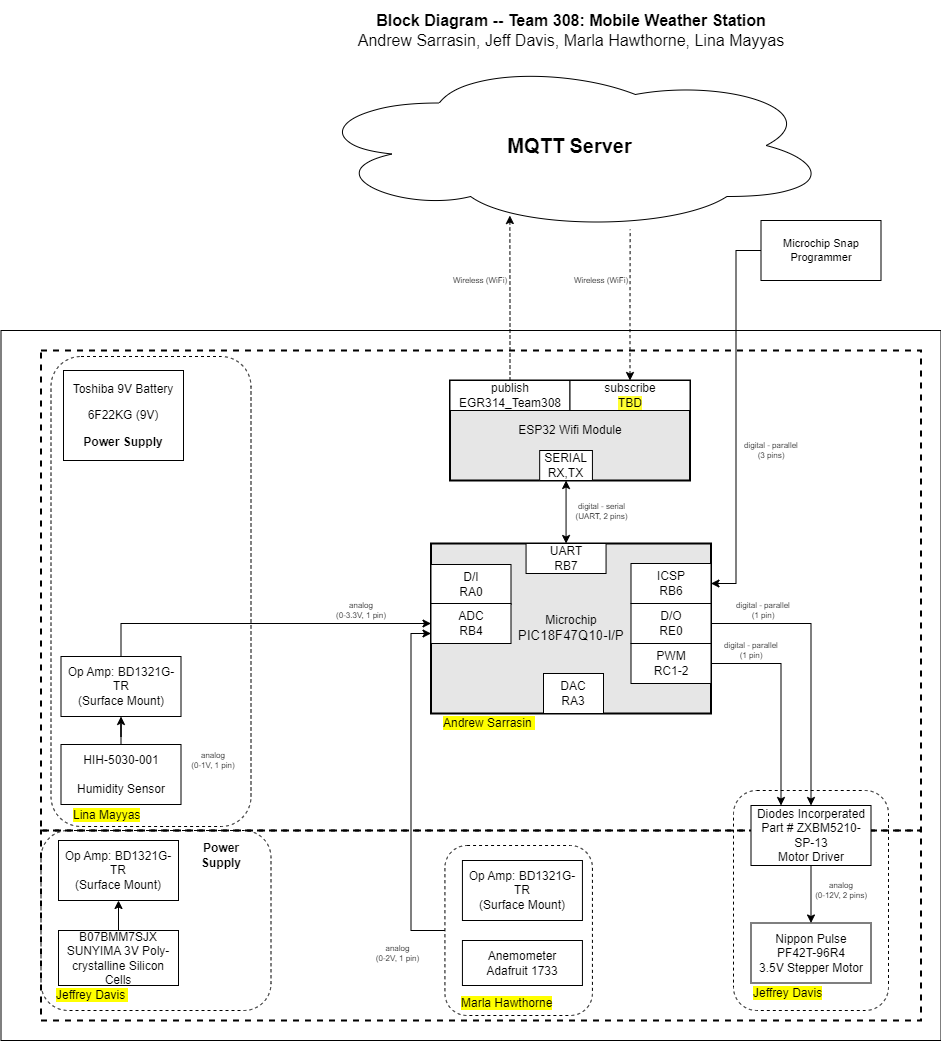

The diagram above was exported from draw.io. Its source (the exported page's mxGraphModel, read from the mxfile embedded in the PNG):
<mxGraphModel dx="2974.5" dy="775" grid="1" gridSize="10" guides="1" tooltips="1" connect="1" arrows="1" fold="1" page="1" pageScale="1.5" pageWidth="1169" pageHeight="827" background="#ffffff" math="0" shadow="0">
  <root>
    <mxCell id="0" style=";html=1;" />
    <mxCell id="1" style=";html=1;" parent="0" />
    <mxCell id="S8yp5X4-lJhxRksTFqpk-8" value="" style="rounded=1;whiteSpace=wrap;html=1;fillColor=none;dashed=1;" parent="1" vertex="1">
      <mxGeometry x="22.5" y="655" width="155" height="195" as="geometry" />
    </mxCell>
    <mxCell id="S8yp5X4-lJhxRksTFqpk-14" value="" style="rounded=1;whiteSpace=wrap;html=1;fillColor=none;dashed=1;" parent="1" vertex="1">
      <mxGeometry x="190" y="380" width="310" height="380" as="geometry" />
    </mxCell>
    <mxCell id="aC57QmPyYTqG6Asludqg-9" value="" style="rounded=0;whiteSpace=wrap;html=1;fontSize=16;" parent="1" vertex="1">
      <mxGeometry x="-220" y="350" width="940" height="710" as="geometry" />
    </mxCell>
    <mxCell id="zSoxXOAhGFOt2usmLHU0-1" value="" style="rounded=0;whiteSpace=wrap;html=1;fillColor=none;dashed=1;strokeWidth=2;" parent="1" vertex="1">
      <mxGeometry x="-180" y="370" width="880" height="480" as="geometry" />
    </mxCell>
    <mxCell id="zSoxXOAhGFOt2usmLHU0-2" value="" style="rounded=0;whiteSpace=wrap;html=1;fillColor=none;dashed=1;strokeWidth=2;" parent="1" vertex="1">
      <mxGeometry x="-180" y="850" width="880" height="190" as="geometry" />
    </mxCell>
    <mxCell id="ipIF4vE7drAhcFyS0_D5-4" style="edgeStyle=orthogonalEdgeStyle;rounded=0;orthogonalLoop=1;jettySize=auto;html=1;entryX=0;entryY=0.75;entryDx=0;entryDy=0;exitX=0;exitY=0.5;exitDx=0;exitDy=0;" parent="1" source="S8yp5X4-lJhxRksTFqpk-2" target="9j5Bc3N9rgv02oG_bQQu-30" edge="1">
      <mxGeometry relative="1" as="geometry" />
    </mxCell>
    <mxCell id="S8yp5X4-lJhxRksTFqpk-2" value="" style="rounded=1;whiteSpace=wrap;html=1;fillColor=none;dashed=1;" parent="1" vertex="1">
      <mxGeometry x="223.93" y="865" width="147.5" height="170" as="geometry" />
    </mxCell>
    <mxCell id="S8yp5X4-lJhxRksTFqpk-6" value="" style="rounded=1;whiteSpace=wrap;html=1;fillColor=none;dashed=1;" parent="1" vertex="1">
      <mxGeometry x="512.5" y="810" width="155" height="220" as="geometry" />
    </mxCell>
    <mxCell id="9j5Bc3N9rgv02oG_bQQu-1" value="&lt;b&gt;&lt;font style=&quot;font-size: 20px&quot;&gt;MQTT Server&lt;/font&gt;&lt;/b&gt;" style="ellipse;shape=cloud;whiteSpace=wrap;html=1;" parent="1" vertex="1">
      <mxGeometry x="87.5" y="80" width="523" height="170" as="geometry" />
    </mxCell>
    <mxCell id="9j5Bc3N9rgv02oG_bQQu-8" value="&lt;div&gt;HIH-5030-001&lt;/div&gt;&lt;div&gt;&lt;br&gt;&lt;/div&gt;&lt;div&gt;Humidity Sensor&lt;br&gt;&lt;/div&gt;" style="rounded=0;whiteSpace=wrap;html=1;" parent="1" vertex="1">
      <mxGeometry x="-160" y="764" width="120" height="60" as="geometry" />
    </mxCell>
    <mxCell id="J8ns3n-xOa6iXa_PQh_Z-5" style="edgeStyle=orthogonalEdgeStyle;rounded=0;orthogonalLoop=1;jettySize=auto;html=1;exitX=0.5;exitY=0;exitDx=0;exitDy=0;entryX=0;entryY=0.5;entryDx=0;entryDy=0;" parent="1" source="9j5Bc3N9rgv02oG_bQQu-11" target="9j5Bc3N9rgv02oG_bQQu-30" edge="1">
      <mxGeometry relative="1" as="geometry" />
    </mxCell>
    <mxCell id="9j5Bc3N9rgv02oG_bQQu-11" value="&lt;div&gt;&lt;div&gt;&lt;span style=&quot;background-color: initial;&quot;&gt;Op Amp: BD1321G-TR&lt;/span&gt;&lt;br&gt;&lt;/div&gt;&lt;/div&gt;&lt;div&gt;&lt;span style=&quot;background-color: rgb(255, 255, 255);&quot;&gt;(Surface Mount)&lt;/span&gt;&lt;br&gt;&lt;/div&gt;" style="rounded=0;whiteSpace=wrap;html=1;" parent="1" vertex="1">
      <mxGeometry x="-160" y="676" width="120" height="60" as="geometry" />
    </mxCell>
    <mxCell id="9j5Bc3N9rgv02oG_bQQu-15" style="edgeStyle=orthogonalEdgeStyle;rounded=0;sketch=0;orthogonalLoop=1;jettySize=auto;html=1;startArrow=none;startFill=0;strokeWidth=1;" parent="1" source="9j5Bc3N9rgv02oG_bQQu-8" target="9j5Bc3N9rgv02oG_bQQu-11" edge="1">
      <mxGeometry x="30" y="40" as="geometry" />
    </mxCell>
    <mxCell id="9j5Bc3N9rgv02oG_bQQu-19" value="&lt;div&gt;&lt;span style=&quot;background-color: transparent;&quot;&gt;Diodes Incorperated&lt;br&gt;&lt;/span&gt;&lt;/div&gt;&lt;div&gt;Part # ZXBM5210-SP-13&lt;span style=&quot;background-color: transparent;&quot;&gt; &lt;/span&gt;&lt;/div&gt;&lt;div&gt;Motor Driver&lt;/div&gt;" style="rounded=0;whiteSpace=wrap;html=1;" parent="1" vertex="1">
      <mxGeometry x="530" y="825" width="120" height="60" as="geometry" />
    </mxCell>
    <mxCell id="9j5Bc3N9rgv02oG_bQQu-20" value="&lt;div&gt;Nippon Pulse&lt;br&gt;&lt;/div&gt;&lt;div&gt;PF42T-96R4&lt;/div&gt;&lt;div&gt;3.5V Stepper Motor&lt;br&gt;&lt;/div&gt;" style="rounded=0;whiteSpace=wrap;html=1;" parent="1" vertex="1">
      <mxGeometry x="530" y="942.5" width="120" height="60" as="geometry" />
    </mxCell>
    <mxCell id="9j5Bc3N9rgv02oG_bQQu-22" style="edgeStyle=orthogonalEdgeStyle;rounded=0;sketch=0;orthogonalLoop=1;jettySize=auto;html=1;entryX=0.5;entryY=0;entryDx=0;entryDy=0;startArrow=none;startFill=0;strokeWidth=1;" parent="1" source="9j5Bc3N9rgv02oG_bQQu-19" target="9j5Bc3N9rgv02oG_bQQu-20" edge="1">
      <mxGeometry x="30" y="40" as="geometry" />
    </mxCell>
    <mxCell id="9j5Bc3N9rgv02oG_bQQu-37" value="&lt;div&gt;&lt;div&gt;&lt;div style=&quot;border-color: var(--border-color);&quot;&gt;&lt;div style=&quot;border-color: var(--border-color);&quot;&gt;Op Amp: BD1321G-TR&lt;br style=&quot;border-color: var(--border-color);&quot;&gt;&lt;/div&gt;&lt;/div&gt;&lt;div style=&quot;border-color: var(--border-color);&quot;&gt;&lt;span style=&quot;border-color: var(--border-color); background-color: rgb(255, 255, 255);&quot;&gt;(Surface Mount)&lt;/span&gt;&lt;/div&gt;&lt;/div&gt;&lt;/div&gt;" style="rounded=0;whiteSpace=wrap;html=1;" parent="1" vertex="1">
      <mxGeometry x="241.43" y="880" width="120" height="60" as="geometry" />
    </mxCell>
    <mxCell id="9j5Bc3N9rgv02oG_bQQu-47" value="" style="group;strokeWidth=1;" parent="1" vertex="1" connectable="0">
      <mxGeometry x="240" y="563" width="250" height="190" as="geometry" />
    </mxCell>
    <mxCell id="9j5Bc3N9rgv02oG_bQQu-6" value="&lt;div&gt;Microchip&lt;/div&gt;&lt;div&gt;&lt;span style=&quot;font-size: 10pt ; font-family: &amp;#34;arial&amp;#34; ; font-style: normal&quot;&gt;PIC18F47Q10-I/P&lt;/span&gt;&lt;/div&gt;" style="rounded=0;whiteSpace=wrap;html=1;strokeWidth=2;fillColor=#E6E6E6;" parent="9j5Bc3N9rgv02oG_bQQu-47" vertex="1">
      <mxGeometry x="-30" width="280" height="170" as="geometry" />
    </mxCell>
    <mxCell id="9j5Bc3N9rgv02oG_bQQu-29" value="&lt;div&gt;D/I&lt;/div&gt;&lt;div&gt;RA0&lt;br&gt;&lt;/div&gt;&lt;span style=&quot;background-color: rgb(255 , 255 , 51)&quot;&gt;&lt;/span&gt;" style="rounded=0;whiteSpace=wrap;html=1;" parent="9j5Bc3N9rgv02oG_bQQu-47" vertex="1">
      <mxGeometry x="-30" y="21" width="80" height="40" as="geometry" />
    </mxCell>
    <mxCell id="9j5Bc3N9rgv02oG_bQQu-30" value="&lt;div&gt;ADC&lt;/div&gt;&lt;div&gt;RB4&lt;br&gt;&lt;/div&gt;" style="rounded=0;whiteSpace=wrap;html=1;" parent="9j5Bc3N9rgv02oG_bQQu-47" vertex="1">
      <mxGeometry x="-30" y="60" width="80" height="40" as="geometry" />
    </mxCell>
    <mxCell id="9j5Bc3N9rgv02oG_bQQu-31" value="&lt;div&gt;D/O&lt;/div&gt;&lt;div&gt;RE0&lt;br&gt;&lt;/div&gt;&lt;span style=&quot;background-color: rgb(255 , 255 , 51)&quot;&gt;&lt;/span&gt;" style="rounded=0;whiteSpace=wrap;html=1;" parent="9j5Bc3N9rgv02oG_bQQu-47" vertex="1">
      <mxGeometry x="170" y="60" width="80" height="40" as="geometry" />
    </mxCell>
    <mxCell id="9j5Bc3N9rgv02oG_bQQu-33" value="&lt;div&gt;PWM&lt;/div&gt;&lt;div&gt;RC1-2&lt;br&gt;&lt;/div&gt;" style="rounded=0;whiteSpace=wrap;html=1;" parent="9j5Bc3N9rgv02oG_bQQu-47" vertex="1">
      <mxGeometry x="170" y="100" width="80" height="40" as="geometry" />
    </mxCell>
    <mxCell id="9j5Bc3N9rgv02oG_bQQu-36" value="&lt;div&gt;DAC&lt;/div&gt;&lt;div&gt;RA3&lt;br&gt;&lt;/div&gt;" style="rounded=0;whiteSpace=wrap;html=1;" parent="9j5Bc3N9rgv02oG_bQQu-47" vertex="1">
      <mxGeometry x="82.5" y="130" width="60" height="40" as="geometry" />
    </mxCell>
    <mxCell id="9j5Bc3N9rgv02oG_bQQu-40" value="&lt;div&gt;UART&lt;/div&gt;&lt;div&gt;RB7&lt;br&gt;&lt;/div&gt;&lt;span style=&quot;background-color: rgb(255 , 255 , 51)&quot;&gt;&lt;/span&gt;" style="rounded=0;whiteSpace=wrap;html=1;" parent="9j5Bc3N9rgv02oG_bQQu-47" vertex="1">
      <mxGeometry x="65.06" width="80" height="30" as="geometry" />
    </mxCell>
    <mxCell id="aC57QmPyYTqG6Asludqg-1" value="&lt;div&gt;ICSP&lt;/div&gt;&lt;div&gt;RB6&lt;br&gt;&lt;/div&gt;&lt;span style=&quot;background-color: rgb(255 , 255 , 51)&quot;&gt;&lt;/span&gt;" style="rounded=0;whiteSpace=wrap;html=1;" parent="9j5Bc3N9rgv02oG_bQQu-47" vertex="1">
      <mxGeometry x="170" y="20" width="80" height="40" as="geometry" />
    </mxCell>
    <mxCell id="S8yp5X4-lJhxRksTFqpk-17" value="&lt;span style=&quot;background-color: rgb(255 , 255 , 0)&quot;&gt;Andrew Sarrasin&amp;nbsp;&lt;/span&gt;" style="text;html=1;strokeColor=none;fillColor=none;align=left;verticalAlign=middle;whiteSpace=wrap;rounded=0;dashed=1;" parent="9j5Bc3N9rgv02oG_bQQu-47" vertex="1">
      <mxGeometry x="-20" y="170" width="120" height="20" as="geometry" />
    </mxCell>
    <mxCell id="9j5Bc3N9rgv02oG_bQQu-21" style="edgeStyle=orthogonalEdgeStyle;rounded=0;sketch=0;orthogonalLoop=1;jettySize=auto;html=1;exitX=1;exitY=0.5;exitDx=0;exitDy=0;entryX=0.5;entryY=0;entryDx=0;entryDy=0;startArrow=none;startFill=0;strokeWidth=1;" parent="1" source="9j5Bc3N9rgv02oG_bQQu-31" target="9j5Bc3N9rgv02oG_bQQu-19" edge="1">
      <mxGeometry x="30" y="40" as="geometry" />
    </mxCell>
    <mxCell id="_skWGeGQ9FX85H6YMqPT-2" value="&lt;div&gt;Anemometer&lt;/div&gt;&lt;div&gt;Adafruit 1733&lt;/div&gt;" style="rounded=0;whiteSpace=wrap;html=1;" parent="1" vertex="1">
      <mxGeometry x="241.43" y="960" width="120" height="45" as="geometry" />
    </mxCell>
    <mxCell id="JOMnKlJys3NHe0t_5HwK-3" value="&lt;div style=&quot;font-size: 8px&quot;&gt;&lt;div&gt;analog&lt;/div&gt;&lt;div&gt;(0-3.3V, 1 pin)&lt;/div&gt;&lt;/div&gt;" style="text;html=1;strokeColor=none;fillColor=none;align=center;verticalAlign=middle;whiteSpace=wrap;rounded=0;fontSize=8;rotation=0;" parent="1" vertex="1">
      <mxGeometry x="110" y="620" width="60" height="20" as="geometry" />
    </mxCell>
    <mxCell id="jpkk4kh-KNIoBJhRxnaC-1" value="&lt;div style=&quot;font-size: 8px&quot;&gt;analog&lt;/div&gt;&lt;div style=&quot;font-size: 8px&quot;&gt;(0-1V, 1 pin)&lt;br&gt;&lt;/div&gt;" style="text;html=1;strokeColor=none;fillColor=none;align=center;verticalAlign=middle;whiteSpace=wrap;rounded=0;fontSize=8;rotation=0;" parent="1" vertex="1">
      <mxGeometry x="-37.5" y="770" width="60" height="20" as="geometry" />
    </mxCell>
    <mxCell id="jpkk4kh-KNIoBJhRxnaC-5" value="&lt;div style=&quot;font-size: 8px&quot;&gt;digital - parallel&lt;br&gt;&lt;/div&gt;&lt;div style=&quot;font-size: 8px&quot;&gt;(1 pin)&lt;/div&gt;" style="text;html=1;strokeColor=none;fillColor=none;align=center;verticalAlign=middle;whiteSpace=wrap;rounded=0;fontSize=8;rotation=0;" parent="1" vertex="1">
      <mxGeometry x="512.5" y="620" width="60" height="20" as="geometry" />
    </mxCell>
    <mxCell id="jpkk4kh-KNIoBJhRxnaC-6" value="&lt;div style=&quot;font-size: 8px&quot;&gt;analog&lt;/div&gt;&lt;div style=&quot;font-size: 8px&quot;&gt;(0-2V, 1 pin)&lt;br&gt;&lt;/div&gt;" style="text;html=1;strokeColor=none;fillColor=none;align=center;verticalAlign=middle;whiteSpace=wrap;rounded=0;fontSize=8;rotation=0;" parent="1" vertex="1">
      <mxGeometry x="150" y="962.5" width="52.5" height="20" as="geometry" />
    </mxCell>
    <mxCell id="jpkk4kh-KNIoBJhRxnaC-7" value="&lt;div style=&quot;font-size: 8px&quot;&gt;analog&lt;br&gt;&lt;/div&gt;&lt;div style=&quot;font-size: 8px&quot;&gt;(0-12V, 2 pins)&lt;br&gt;&lt;/div&gt;" style="text;html=1;strokeColor=none;fillColor=none;align=center;verticalAlign=middle;whiteSpace=wrap;rounded=0;fontSize=8;rotation=0;" parent="1" vertex="1">
      <mxGeometry x="590" y="900" width="60" height="20" as="geometry" />
    </mxCell>
    <mxCell id="J8ns3n-xOa6iXa_PQh_Z-11" value="&lt;p style=&quot;line-height: 120%&quot;&gt;&lt;span style=&quot;background-color: rgb(255, 255, 255);&quot;&gt;Toshiba 9V Battery&lt;/span&gt;&lt;/p&gt;&lt;p style=&quot;line-height: 120%&quot;&gt;&lt;span style=&quot;background-color: rgb(255, 255, 255);&quot;&gt;6F22KG (9V)&lt;/span&gt;&lt;/p&gt;&lt;p style=&quot;line-height: 120%&quot;&gt;&lt;span style=&quot;background-color: rgb(255, 255, 255);&quot;&gt;&lt;b&gt;Power Supply&lt;/b&gt;&lt;br&gt;&lt;/span&gt;&lt;/p&gt;" style="rounded=0;whiteSpace=wrap;html=1;" parent="1" vertex="1">
      <mxGeometry x="-157.5" y="390" width="120" height="90" as="geometry" />
    </mxCell>
    <mxCell id="aC57QmPyYTqG6Asludqg-2" value="&lt;div style=&quot;font-size: 8px;&quot;&gt;digital - serial&lt;br style=&quot;font-size: 8px;&quot;&gt;(UART, 2 pins)&lt;/div&gt;" style="edgeStyle=orthogonalEdgeStyle;rounded=0;orthogonalLoop=1;jettySize=auto;html=1;fontSize=8;startArrow=classic;startFill=1;" parent="1" source="9j5Bc3N9rgv02oG_bQQu-41" target="9j5Bc3N9rgv02oG_bQQu-40" edge="1">
      <mxGeometry x="-0.0013" y="-35" relative="1" as="geometry">
        <mxPoint x="70" as="offset" />
      </mxGeometry>
    </mxCell>
    <mxCell id="aC57QmPyYTqG6Asludqg-6" style="edgeStyle=orthogonalEdgeStyle;rounded=0;orthogonalLoop=1;jettySize=auto;html=1;startArrow=classic;startFill=1;fontSize=8;entryX=0.615;entryY=0.994;entryDx=0;entryDy=0;entryPerimeter=0;endArrow=none;endFill=0;dashed=1;" parent="1" source="9j5Bc3N9rgv02oG_bQQu-49" target="9j5Bc3N9rgv02oG_bQQu-1" edge="1">
      <mxGeometry relative="1" as="geometry">
        <mxPoint x="470" y="290" as="targetPoint" />
      </mxGeometry>
    </mxCell>
    <mxCell id="aC57QmPyYTqG6Asludqg-7" style="edgeStyle=orthogonalEdgeStyle;rounded=0;orthogonalLoop=1;jettySize=auto;html=1;entryX=0.385;entryY=0.912;entryDx=0;entryDy=0;entryPerimeter=0;startArrow=none;startFill=0;fontSize=8;dashed=1;" parent="1" source="9j5Bc3N9rgv02oG_bQQu-42" target="9j5Bc3N9rgv02oG_bQQu-1" edge="1">
      <mxGeometry relative="1" as="geometry" />
    </mxCell>
    <mxCell id="aC57QmPyYTqG6Asludqg-8" value="&lt;div style=&quot;font-size: 16px&quot;&gt;&lt;b style=&quot;font-size: 16px&quot;&gt;Block Diagram -- Team 308: Mobile Weather Station&lt;br&gt;&lt;/b&gt;&lt;/div&gt;&lt;div style=&quot;font-size: 16px&quot;&gt;Andrew Sarrasin, Jeff Davis, Marla Hawthorne, Lina Mayyas&lt;/div&gt;" style="text;html=1;strokeColor=none;fillColor=none;align=center;verticalAlign=middle;whiteSpace=wrap;rounded=0;fontSize=16;" parent="1" vertex="1">
      <mxGeometry x="20" y="20" width="660" height="60" as="geometry" />
    </mxCell>
    <mxCell id="aC57QmPyYTqG6Asludqg-13" style="edgeStyle=orthogonalEdgeStyle;rounded=0;orthogonalLoop=1;jettySize=auto;html=1;entryX=1;entryY=0.5;entryDx=0;entryDy=0;startArrow=none;startFill=0;endArrow=classic;fontSize=11;strokeWidth=1;sketch=0;" parent="1" source="aC57QmPyYTqG6Asludqg-10" target="aC57QmPyYTqG6Asludqg-1" edge="1">
      <mxGeometry relative="1" as="geometry" />
    </mxCell>
    <mxCell id="aC57QmPyYTqG6Asludqg-10" value="Microchip Snap Programmer" style="rounded=0;whiteSpace=wrap;html=1;fontSize=11;" parent="1" vertex="1">
      <mxGeometry x="540" y="240" width="120" height="60" as="geometry" />
    </mxCell>
    <mxCell id="qvk3YT8bBgQgHgqkpW-t-2" value="&lt;div style=&quot;font-size: 8px&quot;&gt;digital - parallel&lt;br&gt;&lt;/div&gt;&lt;div style=&quot;font-size: 8px&quot;&gt;(3 pins)&lt;/div&gt;" style="text;html=1;strokeColor=none;fillColor=none;align=center;verticalAlign=middle;whiteSpace=wrap;rounded=0;fontSize=8;rotation=0;" parent="1" vertex="1">
      <mxGeometry x="520" y="460" width="60" height="20" as="geometry" />
    </mxCell>
    <mxCell id="qvk3YT8bBgQgHgqkpW-t-4" value="&lt;div style=&quot;font-size: 8px&quot;&gt;Wireless (WiFi)&lt;/div&gt;" style="text;html=1;strokeColor=none;fillColor=none;align=center;verticalAlign=middle;whiteSpace=wrap;rounded=0;fontSize=8;rotation=0;" parent="1" vertex="1">
      <mxGeometry x="229" y="290" width="60" height="20" as="geometry" />
    </mxCell>
    <mxCell id="Jm0UklxG5w7mDhQz4Tn1-1" value="&lt;div style=&quot;font-size: 8px&quot;&gt;Wireless (WiFi)&lt;/div&gt;" style="text;html=1;strokeColor=none;fillColor=none;align=center;verticalAlign=middle;whiteSpace=wrap;rounded=0;fontSize=8;rotation=0;" parent="1" vertex="1">
      <mxGeometry x="350" y="290" width="60" height="20" as="geometry" />
    </mxCell>
    <mxCell id="S8yp5X4-lJhxRksTFqpk-5" value="&lt;span style=&quot;background-color: rgb(255, 255, 0);&quot;&gt;Marla Hawthorne&lt;/span&gt;" style="text;html=1;strokeColor=none;fillColor=none;align=left;verticalAlign=middle;whiteSpace=wrap;rounded=0;dashed=1;" parent="1" vertex="1">
      <mxGeometry x="238.93" y="1012.5" width="120" height="20" as="geometry" />
    </mxCell>
    <mxCell id="S8yp5X4-lJhxRksTFqpk-7" value="&lt;span style=&quot;background-color: rgb(255, 255, 0);&quot;&gt;Jeffrey Davis&lt;/span&gt;" style="text;html=1;strokeColor=none;fillColor=none;align=left;verticalAlign=middle;whiteSpace=wrap;rounded=0;dashed=1;" parent="1" vertex="1">
      <mxGeometry x="530" y="1002.5" width="120" height="20" as="geometry" />
    </mxCell>
    <mxCell id="S8yp5X4-lJhxRksTFqpk-9" value="&lt;span style=&quot;background-color: rgb(255 , 255 , 0)&quot;&gt;Lina Mayyas&lt;/span&gt;" style="text;html=1;strokeColor=none;fillColor=none;align=left;verticalAlign=middle;whiteSpace=wrap;rounded=0;dashed=1;" parent="1" vertex="1">
      <mxGeometry x="-150" y="825" width="120" height="20" as="geometry" />
    </mxCell>
    <mxCell id="S8yp5X4-lJhxRksTFqpk-12" style="edgeStyle=orthogonalEdgeStyle;rounded=0;orthogonalLoop=1;jettySize=auto;html=1;exitX=1;exitY=0.5;exitDx=0;exitDy=0;entryX=0.25;entryY=0;entryDx=0;entryDy=0;" parent="1" source="9j5Bc3N9rgv02oG_bQQu-33" target="9j5Bc3N9rgv02oG_bQQu-19" edge="1">
      <mxGeometry relative="1" as="geometry">
        <mxPoint x="490" y="683" as="sourcePoint" />
        <mxPoint x="527.5" y="692" as="targetPoint" />
      </mxGeometry>
    </mxCell>
    <mxCell id="S8yp5X4-lJhxRksTFqpk-13" value="&lt;div style=&quot;font-size: 8px&quot;&gt;digital - parallel&lt;br&gt;&lt;/div&gt;&lt;div style=&quot;font-size: 8px&quot;&gt;(1 pin)&lt;/div&gt;" style="text;html=1;strokeColor=none;fillColor=none;align=center;verticalAlign=middle;whiteSpace=wrap;rounded=0;fontSize=8;rotation=0;" parent="1" vertex="1">
      <mxGeometry x="500" y="660" width="60" height="20" as="geometry" />
    </mxCell>
    <mxCell id="9j5Bc3N9rgv02oG_bQQu-5" value="ESP32 Wifi Module" style="rounded=0;whiteSpace=wrap;html=1;strokeWidth=2;fillColor=#E6E6E6;" parent="1" vertex="1">
      <mxGeometry x="229" y="400" width="240" height="100" as="geometry" />
    </mxCell>
    <mxCell id="9j5Bc3N9rgv02oG_bQQu-41" value="&lt;div&gt;SERIAL&lt;/div&gt;RX,TX" style="rounded=0;whiteSpace=wrap;html=1;" parent="1" vertex="1">
      <mxGeometry x="318.6788990825688" y="470" width="52.75229357798166" height="30" as="geometry" />
    </mxCell>
    <mxCell id="9j5Bc3N9rgv02oG_bQQu-42" value="&lt;div&gt;publish&lt;/div&gt;EGR314_Team308" style="rounded=0;whiteSpace=wrap;html=1;" parent="1" vertex="1">
      <mxGeometry x="229" y="400" width="120" height="30" as="geometry" />
    </mxCell>
    <mxCell id="9j5Bc3N9rgv02oG_bQQu-49" value="&lt;div&gt;subscribe&lt;/div&gt;&lt;span style=&quot;background-color: rgb(255 , 255 , 51)&quot;&gt;TBD&lt;/span&gt;" style="rounded=0;whiteSpace=wrap;html=1;" parent="1" vertex="1">
      <mxGeometry x="349" y="400" width="120" height="30" as="geometry" />
    </mxCell>
    <mxCell id="ipIF4vE7drAhcFyS0_D5-5" value="" style="rounded=1;whiteSpace=wrap;html=1;fillColor=none;dashed=1;" parent="1" vertex="1">
      <mxGeometry x="-180" y="850" width="230" height="180" as="geometry" />
    </mxCell>
    <mxCell id="ipIF4vE7drAhcFyS0_D5-6" value="&lt;div&gt;&lt;div&gt;&lt;div style=&quot;border-color: var(--border-color);&quot;&gt;&lt;div style=&quot;border-color: var(--border-color);&quot;&gt;Op Amp: BD1321G-TR&lt;br style=&quot;border-color: var(--border-color);&quot;&gt;&lt;/div&gt;&lt;/div&gt;&lt;div style=&quot;border-color: var(--border-color);&quot;&gt;&lt;span style=&quot;border-color: var(--border-color); background-color: rgb(255, 255, 255);&quot;&gt;(Surface Mount)&lt;/span&gt;&lt;/div&gt;&lt;/div&gt;&lt;/div&gt;" style="rounded=0;whiteSpace=wrap;html=1;" parent="1" vertex="1">
      <mxGeometry x="-162.5" y="860" width="120" height="60" as="geometry" />
    </mxCell>
    <mxCell id="ipIF4vE7drAhcFyS0_D5-11" value="" style="edgeStyle=orthogonalEdgeStyle;rounded=0;orthogonalLoop=1;jettySize=auto;html=1;" parent="1" source="ipIF4vE7drAhcFyS0_D5-7" target="ipIF4vE7drAhcFyS0_D5-6" edge="1">
      <mxGeometry relative="1" as="geometry" />
    </mxCell>
    <mxCell id="ipIF4vE7drAhcFyS0_D5-7" value="&lt;div&gt;   B07BMM7SJX&lt;/div&gt;&lt;div&gt;SUNYIMA 3V Poly-crystalline Silicon Cells &lt;/div&gt;" style="rounded=0;whiteSpace=wrap;html=1;" parent="1" vertex="1">
      <mxGeometry x="-162.5" y="950" width="120" height="55" as="geometry" />
    </mxCell>
    <mxCell id="ipIF4vE7drAhcFyS0_D5-8" value="&lt;span style=&quot;background-color: rgb(255 , 255 , 0)&quot;&gt;Jeffrey Davis&amp;nbsp;&lt;/span&gt;" style="text;html=1;strokeColor=none;fillColor=none;align=left;verticalAlign=middle;whiteSpace=wrap;rounded=0;dashed=1;" parent="1" vertex="1">
      <mxGeometry x="-166.25" y="1005" width="120" height="20" as="geometry" />
    </mxCell>
    <mxCell id="ipIF4vE7drAhcFyS0_D5-12" value="&lt;div&gt;&lt;b&gt;Power&lt;/b&gt;&lt;/div&gt;&lt;div&gt;&lt;b&gt;Supply&lt;br&gt;&lt;/b&gt;&lt;/div&gt;" style="text;html=1;strokeColor=none;fillColor=none;align=center;verticalAlign=middle;whiteSpace=wrap;rounded=0;" parent="1" vertex="1">
      <mxGeometry x="-30" y="860" width="60" height="30" as="geometry" />
    </mxCell>
    <mxCell id="iwjBKtabha48_hr05aZK-1" value="" style="rounded=1;whiteSpace=wrap;html=1;fillColor=none;dashed=1;" vertex="1" parent="1">
      <mxGeometry x="-170" y="376" width="200" height="470" as="geometry" />
    </mxCell>
  </root>
</mxGraphModel>